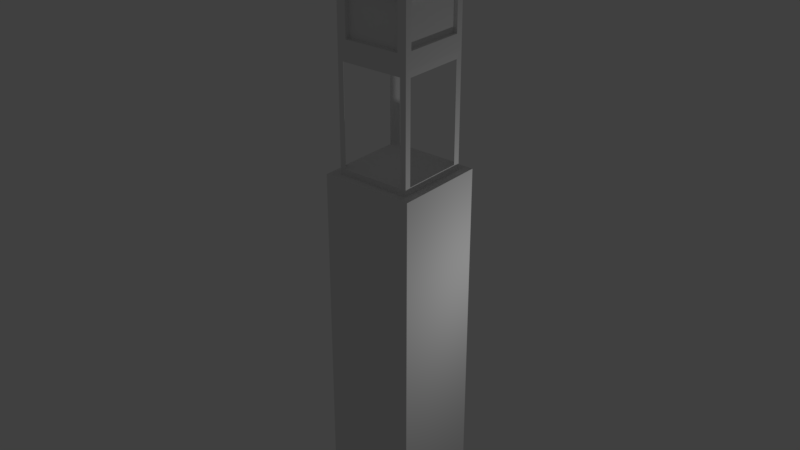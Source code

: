 # Source: bellTower.blend  (saved by Blender 2.79.0; exported with 4.5.12 LTS)
import bpy
from mathutils import Matrix  # noqa: F401  (used for matrix-valued properties, if any)

bpy.ops.wm.read_factory_settings(use_empty=True)
scene = bpy.context.scene
scene.name = 'Scene'

# ---- collections
col_collection_1 = bpy.data.collections.new('Collection 1'); scene.collection.children.link(col_collection_1)

# ---- materials (node trees are filled in below, after node groups)
mat_material = bpy.data.materials.new('Material')
mat_material.alpha_threshold = 0.0
mat_material.use_transparent_shadow = False
mat_material.roughness = 0.5
mat_material.line_color = (0.0, 0.0, 0.0, 1.0)

# ---- material node trees

# ---- world
world_world = bpy.data.worlds.new('World'); scene.world = world_world
world_world.color = (0.05088, 0.05088, 0.05088)
world_world.use_sun_shadow = False
world_world.sun_shadow_jitter_overblur = 0.0
world_world.cycles.sampling_method = 'MANUAL'

# ---- lights
light_lamp = bpy.data.lights.new('Lamp', 'POINT')
light_lamp.transmission_factor = 0.0
light_lamp.cutoff_distance = 30.0
light_lamp.energy = 100.0
light_lamp.shadow_buffer_clip_start = 1.001
light_lamp.shadow_soft_size = 0.1
light_lamp.shadow_maximum_resolution = 0.006
light_lamp.use_absolute_resolution = True

# ---- meshes
me_cube = bpy.data.meshes.new('Cube')
me_cube.from_pydata([(1.0, 1.0, -3.896), (1.0, -1.0, -3.896), (-1.0, -1.0, -3.896), (-1.0, 1.0, -3.896), (0.8048, 0.8048, 3.896), (0.6816, -0.8048, 4.02), (-0.8048, -0.6669, 4.034), (-0.8048, 0.6669, 4.034), (1.0, 1.0, 3.896), (1.0, -1.0, 3.896), (-1.0, 1.0, 3.896), (-1.0, -1.0, 3.896), (0.5941, 0.8048, 6.639), (0.6816, -0.8048, 6.177), (-0.8048, 0.6669, 6.162), (-0.8048, -0.6669, 6.162), (-0.6816, -0.8048, 4.02), (-0.8048, 0.8048, 3.896), (-0.6816, -0.8048, 6.177), (-0.5941, 0.8048, 6.639), (0.8, -0.6669, 4.034), (0.8, 0.6669, 4.034), (0.8, -0.6669, 6.162), (0.8, 0.6669, 6.162), (0.8048, -0.8048, 3.896), (-0.8048, -0.8048, 3.896), (0.6087, -0.8048, 6.611), (-0.8048, -0.6114, 6.63), (0.6816, 0.8117, 4.02), (-0.6816, 0.8117, 4.02), (0.6816, 0.8117, 6.177), (-0.6816, 0.8117, 6.177), (0.2843, 0.2843, 9.359), (0.2843, -0.2843, 9.359), (-0.2843, 0.2843, 9.359), (-0.2843, -0.2843, 9.359), (0.5941, 0.8048, 7.55), (0.6087, -0.8048, 7.578), (-0.5941, 0.8048, 7.55), (-0.8048, -0.6114, 7.559), (0.8048, 0.657, 6.65), (-0.8048, 0.6114, 6.63), (0.8048, 0.657, 7.539), (-0.8048, 0.6114, 7.559), (0.5941, 0.6769, 6.639), (-0.5941, 0.6769, 6.639), (0.5941, 0.6769, 7.55), (-0.5941, 0.6769, 7.55), (-0.6087, -0.8048, 6.611), (-0.8048, 0.8048, 6.3), (-0.6087, -0.8048, 7.578), (-0.8048, 0.8048, 7.889), (-0.6654, -0.6114, 6.63), (-0.6654, 0.6114, 6.63), (-0.6654, -0.6114, 7.559), (-0.6654, 0.6114, 7.559), (0.8048, -0.657, 6.65), (-0.8048, -0.8048, 6.3), (0.8048, -0.657, 7.539), (-0.8048, -0.8048, 7.889), (0.6087, -0.7029, 6.611), (-0.6087, -0.7029, 6.611), (0.6087, -0.7029, 7.578), (-0.6087, -0.7029, 7.578), (0.8048, 0.8048, 6.3), (0.8048, -0.8048, 6.3), (0.8048, 0.8048, 7.889), (0.8048, -0.8048, 7.889), (0.7223, 0.657, 6.65), (0.7223, -0.657, 6.65), (0.7223, 0.657, 7.539), (0.7223, -0.657, 7.539), (1.0, 1.0, 0.8488), (1.0, -1.0, 0.8488), (-1.0, -1.0, 0.8488), (-1.0, 1.0, 0.8488), (1.0, 1.0, -0.3693), (1.0, -1.0, -0.3693), (-1.0, -1.0, -0.3693), (-1.0, 1.0, -0.3693), (-1.0, 0.4125, -0.3183), (-1.0, 0.4125, 0.7977), (-1.0, -0.2172, -0.3183), (-1.0, -0.2172, 0.7977), (-1.0, -0.2682, -0.3693), (-1.0, -0.2682, 0.8488), (-1.0, 0.4636, -0.3693), (-1.0, 0.4636, 0.8488), (-0.5821, -0.2172, -0.3183), (-0.5821, -0.2172, 0.7977), (-0.5821, 0.4125, -0.3183), (-0.5821, 0.4125, 0.7977)], [], [(0, 1, 2, 3), (72, 8, 9, 73), (73, 9, 11, 74), (74, 11, 10, 75, 87, 85), (76, 0, 3, 79), (4, 24, 9, 8), (17, 4, 8, 10), (24, 25, 11, 9), (25, 17, 10, 11), (27, 39, 54, 52), (64, 65, 22, 23), (6, 7, 17, 25), (14, 15, 57, 49), (15, 6, 25, 57), (7, 14, 49, 17), (24, 20, 22, 65), (4, 21, 20, 24), (4, 64, 23, 21), (5, 16, 25, 24), (18, 13, 65, 57), (13, 5, 24, 65), (16, 18, 57, 25), (13, 18, 31, 30), (17, 29, 28, 4), (64, 4, 28, 30), (49, 64, 30, 31), (49, 31, 29, 17), (15, 14, 31, 18), (6, 15, 18, 16), (14, 7, 29, 31), (23, 30, 28, 21), (23, 22, 13, 30), (22, 20, 5, 13), (7, 6, 16, 5, 20, 21, 28, 29), (32, 34, 35, 33), (26, 37, 62, 60), (56, 40, 68, 69), (19, 38, 47, 45), (32, 33, 67, 66), (34, 32, 66, 51), (33, 35, 59, 67), (35, 34, 51, 59), (19, 12, 64, 49), (36, 38, 51, 66), (38, 19, 49, 51), (12, 36, 66, 64), (45, 47, 46, 44), (12, 19, 45, 44), (36, 12, 44, 46), (38, 36, 46, 47), (27, 41, 49, 57), (43, 39, 59, 51), (39, 27, 57, 59), (41, 43, 51, 49), (53, 52, 54, 55), (41, 27, 52, 53), (43, 41, 53, 55), (39, 43, 55, 54), (26, 48, 57, 65), (50, 37, 67, 59), (48, 50, 59, 57), (37, 26, 65, 67), (61, 60, 62, 63), (37, 50, 63, 62), (50, 48, 61, 63), (48, 26, 60, 61), (40, 56, 65, 64), (58, 42, 66, 67), (42, 40, 64, 66), (56, 58, 67, 65), (69, 68, 70, 71), (58, 56, 69, 71), (42, 58, 71, 70), (40, 42, 70, 68), (8, 72, 75, 10), (77, 73, 74, 78), (76, 72, 73, 77), (0, 76, 77, 1), (1, 77, 78, 2), (2, 78, 84, 86, 79, 3), (72, 76, 79, 75), (83, 81, 91, 89), (85, 84, 78, 74), (75, 79, 86, 87), (83, 82, 84, 85), (82, 80, 86, 84), (81, 83, 85, 87), (80, 81, 87, 86), (88, 89, 91, 90), (82, 83, 89, 88), (81, 80, 90, 91), (80, 82, 88, 90)])
_uv = me_cube.uv_layers.new(name='UVMap')
_uv.uv.foreach_set('vector', [0.8057, 0.1543, 0.6517, 0.1543, 0.6517, 0.0003033, 0.8057, 0.0003034, 0.8057, 0.5198, 0.8057, 0.7545, 0.6517, 0.7545, 0.6517, 0.5198, 0.309, 0.7323, 0.309, 0.967, 0.1549, 0.967, 0.1549, 0.7323, 0.9707, 0.3711, 0.9611, 0.6069, 0.8063, 0.6006, 0.8159, 0.3647, 0.8562, 0.365, 0.9026, 0.367, 0.0003033, 0.6385, 0.0003034, 0.3668, 0.1543, 0.3668, 0.1543, 0.6385, 0.7907, 0.9362, 0.6667, 0.9362, 0.6517, 0.9212, 0.8057, 0.9212, 0.5911, 0.1196, 0.6375, 0.2645, 0.6056, 0.2574, 0.5727, 0.1543, 0.1698, 0.02669, 0.02669, 0.1012, 0.0003033, 0.0929, 0.1781, 0.0003033, 0.5123, 0.0127, 0.5915, 0.04309, 0.5725, 0.03115, 0.504, 0.02451, 0.4574, 0.4445, 0.4215, 0.5157, 0.4147, 0.5028, 0.4433, 0.4508, 0.476, 0.3662, 0.2811, 0.2404, 0.2939, 0.2283, 0.4701, 0.3387, 0.5149, 0.0003033, 0.6021, 0.05639, 0.5915, 0.04309, 0.5123, 0.0127, 0.4874, 0.1503, 0.4333, 0.04181, 0.4612, 0.05095, 0.5023, 0.1139, 0.4333, 0.04181, 0.5149, 0.0003033, 0.5123, 0.0127, 0.4612, 0.05095, 0.6021, 0.05639, 0.4874, 0.1503, 0.5023, 0.1139, 0.5915, 0.04309, 0.1698, 0.02669, 0.1884, 0.03256, 0.2939, 0.2283, 0.2811, 0.2404, 0.7907, 0.9362, 0.78, 0.9469, 0.6773, 0.9469, 0.6667, 0.9362, 0.6221, 0.3668, 0.6221, 0.5519, 0.6115, 0.5413, 0.6115, 0.3774, 0.1645, 0.04335, 0.04335, 0.1065, 0.02669, 0.1012, 0.1698, 0.02669, 0.1432, 0.2982, 0.2644, 0.2351, 0.2811, 0.2404, 0.138, 0.3149, 0.2644, 0.2351, 0.1645, 0.04335, 0.1698, 0.02669, 0.2811, 0.2404, 0.04335, 0.1065, 0.1432, 0.2982, 0.138, 0.3149, 0.02669, 0.1012, 0.2964, 0.2036, 0.4078, 0.03372, 0.4788, 0.1875, 0.4979, 0.3357, 0.5911, 0.1196, 0.6027, 0.09205, 0.6511, 0.2696, 0.6375, 0.2645, 0.5133, 0.3263, 0.6375, 0.2645, 0.6511, 0.2696, 0.4979, 0.3357, 0.4772, 0.2119, 0.5133, 0.3263, 0.4979, 0.3357, 0.4788, 0.1875, 0.4772, 0.2119, 0.4788, 0.1875, 0.6027, 0.09205, 0.5911, 0.1196, 0.4333, 0.04181, 0.4874, 0.1503, 0.4788, 0.1875, 0.4078, 0.03372, 0.06047, 0.09921, 0.159, 0.2884, 0.1432, 0.2982, 0.04335, 0.1065, 0.4874, 0.1503, 0.6021, 0.05639, 0.6027, 0.09205, 0.4788, 0.1875, 0.6109, 0.5318, 0.5965, 0.5329, 0.5965, 0.3668, 0.6109, 0.3679, 0.4701, 0.3387, 0.2939, 0.2283, 0.2964, 0.2036, 0.4979, 0.3357, 0.2939, 0.2283, 0.1884, 0.03256, 0.203, 0.02346, 0.2964, 0.2036, 0.9299, 0.6187, 0.9299, 0.7214, 0.9204, 0.7321, 0.8155, 0.7321, 0.8063, 0.7214, 0.8063, 0.6187, 0.8154, 0.6075, 0.9204, 0.6075, 0.6403, 0.6849, 0.5965, 0.6849, 0.5965, 0.6412, 0.6403, 0.6412, 0.5694, 0.5154, 0.5228, 0.5889, 0.5185, 0.5774, 0.558, 0.5192, 0.319, 0.7143, 0.4268, 0.7343, 0.4208, 0.7401, 0.318, 0.7196, 0.5458, 0.7119, 0.5568, 0.7885, 0.5446, 0.7823, 0.5391, 0.7242, 0.8811, 0.8998, 0.8435, 0.9206, 0.7519, 0.8365, 0.8584, 0.7775, 0.5559, 0.9369, 0.5127, 0.9444, 0.4526, 0.8326, 0.5751, 0.8115, 0.3936, 0.6849, 0.3583, 0.6504, 0.4229, 0.5417, 0.5208, 0.6196, 0.3583, 0.6504, 0.3096, 0.6379, 0.3096, 0.4904, 0.4229, 0.5417, 0.5458, 0.7119, 0.454, 0.7296, 0.4358, 0.7067, 0.5582, 0.6856, 0.4651, 0.8062, 0.5568, 0.7885, 0.5751, 0.8115, 0.4526, 0.8326, 0.5568, 0.7885, 0.5458, 0.7119, 0.5582, 0.6856, 0.5751, 0.8115, 0.454, 0.7296, 0.4651, 0.8062, 0.4526, 0.8326, 0.4358, 0.7067, 0.5391, 0.7242, 0.5446, 0.7823, 0.4718, 0.794, 0.4663, 0.7358, 0.454, 0.7296, 0.5458, 0.7119, 0.5391, 0.7242, 0.4663, 0.7358, 0.4651, 0.8062, 0.454, 0.7296, 0.4663, 0.7358, 0.4718, 0.794, 0.5568, 0.7885, 0.4651, 0.8062, 0.4718, 0.794, 0.5446, 0.7823, 0.4574, 0.4445, 0.3679, 0.3972, 0.3658, 0.3668, 0.4841, 0.4297, 0.3341, 0.4745, 0.4215, 0.5157, 0.4229, 0.5417, 0.3096, 0.4904, 0.4215, 0.5157, 0.4574, 0.4445, 0.4841, 0.4297, 0.4229, 0.5417, 0.3679, 0.3972, 0.3341, 0.4745, 0.3096, 0.4904, 0.3658, 0.3668, 0.3757, 0.4116, 0.4433, 0.4508, 0.4147, 0.5028, 0.348, 0.4677, 0.3679, 0.3972, 0.4574, 0.4445, 0.4433, 0.4508, 0.3757, 0.4116, 0.3341, 0.4745, 0.3679, 0.3972, 0.3757, 0.4116, 0.348, 0.4677, 0.4215, 0.5157, 0.3341, 0.4745, 0.348, 0.4677, 0.4147, 0.5028, 0.5694, 0.5154, 0.4845, 0.4589, 0.4841, 0.4297, 0.5959, 0.5044, 0.4453, 0.5318, 0.5228, 0.5889, 0.5208, 0.6196, 0.4229, 0.5417, 0.4845, 0.4589, 0.4453, 0.5318, 0.4229, 0.5417, 0.4841, 0.4297, 0.5228, 0.5889, 0.5694, 0.5154, 0.5959, 0.5044, 0.5208, 0.6196, 0.4892, 0.4704, 0.558, 0.5192, 0.5185, 0.5774, 0.4554, 0.5283, 0.5228, 0.5889, 0.4453, 0.5318, 0.4554, 0.5283, 0.5185, 0.5774, 0.4453, 0.5318, 0.4845, 0.4589, 0.4892, 0.4704, 0.4554, 0.5283, 0.4845, 0.4589, 0.5694, 0.5154, 0.558, 0.5192, 0.4892, 0.4704, 0.4268, 0.7343, 0.319, 0.7143, 0.3123, 0.6856, 0.4358, 0.7067, 0.7401, 0.8103, 0.8358, 0.7598, 0.8584, 0.7775, 0.7519, 0.8365, 0.4395, 0.8106, 0.4268, 0.7343, 0.4358, 0.7067, 0.4526, 0.8326, 0.6765, 0.7622, 0.7401, 0.8103, 0.7519, 0.8365, 0.6517, 0.7551, 0.318, 0.7196, 0.4208, 0.7401, 0.4307, 0.8119, 0.3096, 0.8085, 0.7401, 0.8103, 0.6765, 0.7622, 0.6807, 0.7566, 0.7409, 0.802, 0.8358, 0.7598, 0.7401, 0.8103, 0.7409, 0.802, 0.8333, 0.7551, 0.4268, 0.7343, 0.4395, 0.8106, 0.4307, 0.8119, 0.4208, 0.7401, 0.0003034, 0.967, 0.0003033, 0.7323, 0.1543, 0.7323, 0.1543, 0.967, 0.309, 0.6385, 0.309, 0.7323, 0.1549, 0.7323, 0.1549, 0.6385, 0.8057, 0.426, 0.8057, 0.5198, 0.6517, 0.5198, 0.6517, 0.426, 0.8057, 0.1543, 0.8057, 0.426, 0.6517, 0.426, 0.6517, 0.1543, 0.309, 0.3668, 0.309, 0.6385, 0.1549, 0.6385, 0.1549, 0.3668, 0.9591, 0.0003033, 0.9687, 0.2697, 0.9022, 0.2734, 0.856, 0.2751, 0.8159, 0.2752, 0.8063, 0.005746, 0.0003033, 0.7323, 0.0003033, 0.6385, 0.1543, 0.6385, 0.1543, 0.7323, 0.8869, 0.84, 0.8925, 0.7797, 0.9233, 0.8051, 0.9154, 0.8463, 0.9026, 0.367, 0.9022, 0.2734, 0.9687, 0.2697, 0.9707, 0.3711, 0.8159, 0.3647, 0.8159, 0.2752, 0.856, 0.2751, 0.8562, 0.365, 0.6058, 0.8234, 0.6326, 0.7279, 0.6377, 0.7265, 0.6083, 0.8278, 0.6326, 0.7279, 0.593, 0.6916, 0.5927, 0.6856, 0.6377, 0.7265, 0.8925, 0.7797, 0.8869, 0.84, 0.8817, 0.8444, 0.888, 0.7756, 0.9941, 0.7595, 0.8925, 0.7797, 0.888, 0.7756, 0.9971, 0.7551, 0.9997, 0.8463, 0.9154, 0.8463, 0.9233, 0.8051, 0.9997, 0.7987, 0.6326, 0.7279, 0.6058, 0.8234, 0.5757, 0.8163, 0.5948, 0.7357, 0.8925, 0.7797, 0.9941, 0.7595, 0.9997, 0.7987, 0.9233, 0.8051, 0.593, 0.6916, 0.6326, 0.7279, 0.5948, 0.7357, 0.5757, 0.7054])
me_cube.materials.append(mat_material)
me_cube.use_remesh_preserve_volume = False
me_cube.use_remesh_preserve_attributes = False
me_cube.use_mirror_vertex_groups = False
me_cube.update()

# ---- objects
ob_belltower = bpy.data.objects.new('BellTower', me_cube)
ob_lamp = bpy.data.objects.new('Lamp', light_lamp)

# ---- transforms, parenting, visibility, modifiers, constraints
ob_belltower.location = (0.0, 0.0, 3.903)
ob_belltower.lock_rotations_4d = False
ob_belltower.empty_display_type = 'ARROWS'
ob_belltower.lineart.crease_threshold = 0.0
ob_lamp.location = (4.076, 1.005, 5.904)
ob_lamp.rotation_euler = (0.6503, 0.05522, 1.866)
ob_lamp.lock_rotations_4d = False
ob_lamp.empty_display_type = 'ARROWS'
ob_lamp.color = (0.0, 0.0, 0.0, 0.0)
ob_lamp.lineart.crease_threshold = 0.0

# ---- collection membership
col_collection_1.objects.link(ob_belltower)
col_collection_1.objects.link(ob_lamp)

# ---- scene / render settings (as saved in the file)
scene.frame_start = 1; scene.frame_end = 250; scene.frame_set(0)
scene.render.engine = 'BLENDER_EEVEE_NEXT'
scene.render.resolution_percentage = 50
scene.render.dither_intensity = 0.0
scene.cycles.use_denoising = False
scene.cycles.samples = 128
scene.cycles.sampling_pattern = 'TABULATED_SOBOL'
scene.cycles.use_adaptive_sampling = False
scene.cycles.use_light_tree = False
scene.cycles.blur_glossy = 0.0
scene.cycles.sample_clamp_indirect = 0.0
scene.view_settings.view_transform = 'Standard'
bpy.context.view_layer.update()

# ---- added for rendering (the .blend has no active camera): camera
cam_auto = bpy.data.cameras.new('AutoCamera')
cam_auto.lens = 50.0
cam_auto.sensor_width = 36.0
cam_auto.clip_end = 1000.0
ob_auto_camera = bpy.data.objects.new('AutoCamera', cam_auto)
scene.collection.objects.link(ob_auto_camera)
ob_auto_camera.location = (12.5408, -15.0489, 16.6675)
ob_auto_camera.rotation_euler = (1.09748, -7.21219e-08, 0.694738)
scene.camera = ob_auto_camera
bpy.context.view_layer.update()
